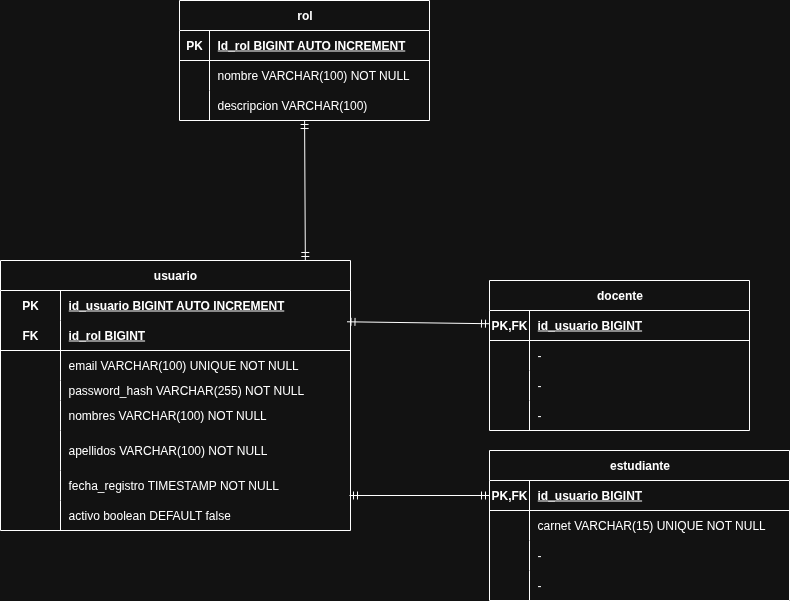

The diagram above was exported from draw.io. Its source (the exported page's mxGraphModel, read from the mxfile embedded in the PNG):
<mxGraphModel dx="872" dy="1700" grid="1" gridSize="10" guides="1" tooltips="1" connect="1" arrows="1" fold="1" page="1" pageScale="1" pageWidth="827" pageHeight="1169" math="0" shadow="0">
  <root>
    <mxCell id="0" />
    <mxCell id="1" parent="0" />
    <mxCell id="5OW6v47LVnaTKMYQ0B8f-14" value="usuario" style="shape=table;startSize=30;container=1;collapsible=1;childLayout=tableLayout;fixedRows=1;rowLines=0;fontStyle=1;align=center;resizeLast=1;html=1;whiteSpace=wrap;" parent="1" vertex="1">
      <mxGeometry x="11" width="350" height="270" as="geometry" />
    </mxCell>
    <mxCell id="5OW6v47LVnaTKMYQ0B8f-15" value="" style="shape=tableRow;horizontal=0;startSize=0;swimlaneHead=0;swimlaneBody=0;fillColor=none;collapsible=0;dropTarget=0;points=[[0,0.5],[1,0.5]];portConstraint=eastwest;top=0;left=0;right=0;bottom=0;html=1;" parent="5OW6v47LVnaTKMYQ0B8f-14" vertex="1">
      <mxGeometry y="30" width="350" height="30" as="geometry" />
    </mxCell>
    <mxCell id="5OW6v47LVnaTKMYQ0B8f-16" value="PK" style="shape=partialRectangle;connectable=0;fillColor=none;top=0;left=0;bottom=0;right=0;fontStyle=1;overflow=hidden;html=1;whiteSpace=wrap;" parent="5OW6v47LVnaTKMYQ0B8f-15" vertex="1">
      <mxGeometry width="60" height="30" as="geometry">
        <mxRectangle width="60" height="30" as="alternateBounds" />
      </mxGeometry>
    </mxCell>
    <mxCell id="5OW6v47LVnaTKMYQ0B8f-17" value="id_usuario BIGINT AUTO INCREMENT" style="shape=partialRectangle;connectable=0;fillColor=none;top=0;left=0;bottom=0;right=0;align=left;spacingLeft=6;fontStyle=5;overflow=hidden;html=1;whiteSpace=wrap;" parent="5OW6v47LVnaTKMYQ0B8f-15" vertex="1">
      <mxGeometry x="60" width="290" height="30" as="geometry">
        <mxRectangle width="290" height="30" as="alternateBounds" />
      </mxGeometry>
    </mxCell>
    <mxCell id="5OW6v47LVnaTKMYQ0B8f-18" value="" style="shape=tableRow;horizontal=0;startSize=0;swimlaneHead=0;swimlaneBody=0;fillColor=none;collapsible=0;dropTarget=0;points=[[0,0.5],[1,0.5]];portConstraint=eastwest;top=0;left=0;right=0;bottom=1;html=1;" parent="5OW6v47LVnaTKMYQ0B8f-14" vertex="1">
      <mxGeometry y="60" width="350" height="30" as="geometry" />
    </mxCell>
    <mxCell id="5OW6v47LVnaTKMYQ0B8f-19" value="FK" style="shape=partialRectangle;connectable=0;fillColor=none;top=0;left=0;bottom=0;right=0;fontStyle=1;overflow=hidden;html=1;whiteSpace=wrap;" parent="5OW6v47LVnaTKMYQ0B8f-18" vertex="1">
      <mxGeometry width="60" height="30" as="geometry">
        <mxRectangle width="60" height="30" as="alternateBounds" />
      </mxGeometry>
    </mxCell>
    <mxCell id="5OW6v47LVnaTKMYQ0B8f-20" value="id_rol BIGINT" style="shape=partialRectangle;connectable=0;fillColor=none;top=0;left=0;bottom=0;right=0;align=left;spacingLeft=6;fontStyle=5;overflow=hidden;html=1;whiteSpace=wrap;" parent="5OW6v47LVnaTKMYQ0B8f-18" vertex="1">
      <mxGeometry x="60" width="290" height="30" as="geometry">
        <mxRectangle width="290" height="30" as="alternateBounds" />
      </mxGeometry>
    </mxCell>
    <mxCell id="5OW6v47LVnaTKMYQ0B8f-21" value="" style="shape=tableRow;horizontal=0;startSize=0;swimlaneHead=0;swimlaneBody=0;fillColor=none;collapsible=0;dropTarget=0;points=[[0,0.5],[1,0.5]];portConstraint=eastwest;top=0;left=0;right=0;bottom=0;html=1;" parent="5OW6v47LVnaTKMYQ0B8f-14" vertex="1">
      <mxGeometry y="90" width="350" height="30" as="geometry" />
    </mxCell>
    <mxCell id="5OW6v47LVnaTKMYQ0B8f-22" value="" style="shape=partialRectangle;connectable=0;fillColor=none;top=0;left=0;bottom=0;right=0;editable=1;overflow=hidden;html=1;whiteSpace=wrap;" parent="5OW6v47LVnaTKMYQ0B8f-21" vertex="1">
      <mxGeometry width="60" height="30" as="geometry">
        <mxRectangle width="60" height="30" as="alternateBounds" />
      </mxGeometry>
    </mxCell>
    <mxCell id="5OW6v47LVnaTKMYQ0B8f-23" value="email VARCHAR(100) UNIQUE NOT NULL" style="shape=partialRectangle;connectable=0;fillColor=none;top=0;left=0;bottom=0;right=0;align=left;spacingLeft=6;overflow=hidden;html=1;whiteSpace=wrap;" parent="5OW6v47LVnaTKMYQ0B8f-21" vertex="1">
      <mxGeometry x="60" width="290" height="30" as="geometry">
        <mxRectangle width="290" height="30" as="alternateBounds" />
      </mxGeometry>
    </mxCell>
    <mxCell id="5OW6v47LVnaTKMYQ0B8f-24" value="" style="shape=tableRow;horizontal=0;startSize=0;swimlaneHead=0;swimlaneBody=0;fillColor=none;collapsible=0;dropTarget=0;points=[[0,0.5],[1,0.5]];portConstraint=eastwest;top=0;left=0;right=0;bottom=0;html=1;" parent="5OW6v47LVnaTKMYQ0B8f-14" vertex="1">
      <mxGeometry y="120" width="350" height="20" as="geometry" />
    </mxCell>
    <mxCell id="5OW6v47LVnaTKMYQ0B8f-25" value="" style="shape=partialRectangle;connectable=0;fillColor=none;top=0;left=0;bottom=0;right=0;editable=1;overflow=hidden;html=1;whiteSpace=wrap;" parent="5OW6v47LVnaTKMYQ0B8f-24" vertex="1">
      <mxGeometry width="60" height="20" as="geometry">
        <mxRectangle width="60" height="20" as="alternateBounds" />
      </mxGeometry>
    </mxCell>
    <mxCell id="5OW6v47LVnaTKMYQ0B8f-26" value="password_hash&amp;nbsp;VARCHAR(255) NOT NULL" style="shape=partialRectangle;connectable=0;fillColor=none;top=0;left=0;bottom=0;right=0;align=left;spacingLeft=6;overflow=hidden;html=1;whiteSpace=wrap;" parent="5OW6v47LVnaTKMYQ0B8f-24" vertex="1">
      <mxGeometry x="60" width="290" height="20" as="geometry">
        <mxRectangle width="290" height="20" as="alternateBounds" />
      </mxGeometry>
    </mxCell>
    <mxCell id="5OW6v47LVnaTKMYQ0B8f-66" value="" style="shape=tableRow;horizontal=0;startSize=0;swimlaneHead=0;swimlaneBody=0;fillColor=none;collapsible=0;dropTarget=0;points=[[0,0.5],[1,0.5]];portConstraint=eastwest;top=0;left=0;right=0;bottom=0;html=1;" parent="5OW6v47LVnaTKMYQ0B8f-14" vertex="1">
      <mxGeometry y="140" width="350" height="30" as="geometry" />
    </mxCell>
    <mxCell id="5OW6v47LVnaTKMYQ0B8f-67" value="" style="shape=partialRectangle;connectable=0;fillColor=none;top=0;left=0;bottom=0;right=0;editable=1;overflow=hidden;html=1;whiteSpace=wrap;" parent="5OW6v47LVnaTKMYQ0B8f-66" vertex="1">
      <mxGeometry width="60" height="30" as="geometry">
        <mxRectangle width="60" height="30" as="alternateBounds" />
      </mxGeometry>
    </mxCell>
    <mxCell id="5OW6v47LVnaTKMYQ0B8f-68" value="nombres&amp;nbsp;VARCHAR(100) NOT NULL" style="shape=partialRectangle;connectable=0;fillColor=none;top=0;left=0;bottom=0;right=0;align=left;spacingLeft=6;overflow=hidden;html=1;whiteSpace=wrap;" parent="5OW6v47LVnaTKMYQ0B8f-66" vertex="1">
      <mxGeometry x="60" width="290" height="30" as="geometry">
        <mxRectangle width="290" height="30" as="alternateBounds" />
      </mxGeometry>
    </mxCell>
    <mxCell id="5OW6v47LVnaTKMYQ0B8f-69" value="" style="shape=tableRow;horizontal=0;startSize=0;swimlaneHead=0;swimlaneBody=0;fillColor=none;collapsible=0;dropTarget=0;points=[[0,0.5],[1,0.5]];portConstraint=eastwest;top=0;left=0;right=0;bottom=0;html=1;" parent="5OW6v47LVnaTKMYQ0B8f-14" vertex="1">
      <mxGeometry y="170" width="350" height="40" as="geometry" />
    </mxCell>
    <mxCell id="5OW6v47LVnaTKMYQ0B8f-70" value="" style="shape=partialRectangle;connectable=0;fillColor=none;top=0;left=0;bottom=0;right=0;editable=1;overflow=hidden;html=1;whiteSpace=wrap;" parent="5OW6v47LVnaTKMYQ0B8f-69" vertex="1">
      <mxGeometry width="60" height="40" as="geometry">
        <mxRectangle width="60" height="40" as="alternateBounds" />
      </mxGeometry>
    </mxCell>
    <mxCell id="5OW6v47LVnaTKMYQ0B8f-71" value="apellidos&amp;nbsp;VARCHAR(100) NOT NULL" style="shape=partialRectangle;connectable=0;fillColor=none;top=0;left=0;bottom=0;right=0;align=left;spacingLeft=6;overflow=hidden;html=1;whiteSpace=wrap;" parent="5OW6v47LVnaTKMYQ0B8f-69" vertex="1">
      <mxGeometry x="60" width="290" height="40" as="geometry">
        <mxRectangle width="290" height="40" as="alternateBounds" />
      </mxGeometry>
    </mxCell>
    <mxCell id="5OW6v47LVnaTKMYQ0B8f-72" value="" style="shape=tableRow;horizontal=0;startSize=0;swimlaneHead=0;swimlaneBody=0;fillColor=none;collapsible=0;dropTarget=0;points=[[0,0.5],[1,0.5]];portConstraint=eastwest;top=0;left=0;right=0;bottom=0;html=1;" parent="5OW6v47LVnaTKMYQ0B8f-14" vertex="1">
      <mxGeometry y="210" width="350" height="30" as="geometry" />
    </mxCell>
    <mxCell id="5OW6v47LVnaTKMYQ0B8f-73" value="" style="shape=partialRectangle;connectable=0;fillColor=none;top=0;left=0;bottom=0;right=0;editable=1;overflow=hidden;html=1;whiteSpace=wrap;" parent="5OW6v47LVnaTKMYQ0B8f-72" vertex="1">
      <mxGeometry width="60" height="30" as="geometry">
        <mxRectangle width="60" height="30" as="alternateBounds" />
      </mxGeometry>
    </mxCell>
    <mxCell id="5OW6v47LVnaTKMYQ0B8f-74" value="fecha_registro TIMESTAMP NOT NULL" style="shape=partialRectangle;connectable=0;fillColor=none;top=0;left=0;bottom=0;right=0;align=left;spacingLeft=6;overflow=hidden;html=1;whiteSpace=wrap;" parent="5OW6v47LVnaTKMYQ0B8f-72" vertex="1">
      <mxGeometry x="60" width="290" height="30" as="geometry">
        <mxRectangle width="290" height="30" as="alternateBounds" />
      </mxGeometry>
    </mxCell>
    <mxCell id="5OW6v47LVnaTKMYQ0B8f-75" value="" style="shape=tableRow;horizontal=0;startSize=0;swimlaneHead=0;swimlaneBody=0;fillColor=none;collapsible=0;dropTarget=0;points=[[0,0.5],[1,0.5]];portConstraint=eastwest;top=0;left=0;right=0;bottom=0;html=1;" parent="5OW6v47LVnaTKMYQ0B8f-14" vertex="1">
      <mxGeometry y="240" width="350" height="30" as="geometry" />
    </mxCell>
    <mxCell id="5OW6v47LVnaTKMYQ0B8f-76" value="" style="shape=partialRectangle;connectable=0;fillColor=none;top=0;left=0;bottom=0;right=0;editable=1;overflow=hidden;html=1;whiteSpace=wrap;" parent="5OW6v47LVnaTKMYQ0B8f-75" vertex="1">
      <mxGeometry width="60" height="30" as="geometry">
        <mxRectangle width="60" height="30" as="alternateBounds" />
      </mxGeometry>
    </mxCell>
    <mxCell id="5OW6v47LVnaTKMYQ0B8f-77" value="activo boolean DEFAULT false" style="shape=partialRectangle;connectable=0;fillColor=none;top=0;left=0;bottom=0;right=0;align=left;spacingLeft=6;overflow=hidden;html=1;whiteSpace=wrap;" parent="5OW6v47LVnaTKMYQ0B8f-75" vertex="1">
      <mxGeometry x="60" width="290" height="30" as="geometry">
        <mxRectangle width="290" height="30" as="alternateBounds" />
      </mxGeometry>
    </mxCell>
    <mxCell id="5OW6v47LVnaTKMYQ0B8f-78" value="rol" style="shape=table;startSize=30;container=1;collapsible=1;childLayout=tableLayout;fixedRows=1;rowLines=0;fontStyle=1;align=center;resizeLast=1;html=1;" parent="1" vertex="1">
      <mxGeometry x="190" y="-260" width="250" height="120" as="geometry" />
    </mxCell>
    <mxCell id="5OW6v47LVnaTKMYQ0B8f-79" value="" style="shape=tableRow;horizontal=0;startSize=0;swimlaneHead=0;swimlaneBody=0;fillColor=none;collapsible=0;dropTarget=0;points=[[0,0.5],[1,0.5]];portConstraint=eastwest;top=0;left=0;right=0;bottom=1;" parent="5OW6v47LVnaTKMYQ0B8f-78" vertex="1">
      <mxGeometry y="30" width="250" height="30" as="geometry" />
    </mxCell>
    <mxCell id="5OW6v47LVnaTKMYQ0B8f-80" value="PK" style="shape=partialRectangle;connectable=0;fillColor=none;top=0;left=0;bottom=0;right=0;fontStyle=1;overflow=hidden;whiteSpace=wrap;html=1;" parent="5OW6v47LVnaTKMYQ0B8f-79" vertex="1">
      <mxGeometry width="30" height="30" as="geometry">
        <mxRectangle width="30" height="30" as="alternateBounds" />
      </mxGeometry>
    </mxCell>
    <mxCell id="5OW6v47LVnaTKMYQ0B8f-81" value="Id_rol BIGINT AUTO INCREMENT" style="shape=partialRectangle;connectable=0;fillColor=none;top=0;left=0;bottom=0;right=0;align=left;spacingLeft=6;fontStyle=5;overflow=hidden;whiteSpace=wrap;html=1;" parent="5OW6v47LVnaTKMYQ0B8f-79" vertex="1">
      <mxGeometry x="30" width="220" height="30" as="geometry">
        <mxRectangle width="220" height="30" as="alternateBounds" />
      </mxGeometry>
    </mxCell>
    <mxCell id="5OW6v47LVnaTKMYQ0B8f-82" value="" style="shape=tableRow;horizontal=0;startSize=0;swimlaneHead=0;swimlaneBody=0;fillColor=none;collapsible=0;dropTarget=0;points=[[0,0.5],[1,0.5]];portConstraint=eastwest;top=0;left=0;right=0;bottom=0;" parent="5OW6v47LVnaTKMYQ0B8f-78" vertex="1">
      <mxGeometry y="60" width="250" height="30" as="geometry" />
    </mxCell>
    <mxCell id="5OW6v47LVnaTKMYQ0B8f-83" value="" style="shape=partialRectangle;connectable=0;fillColor=none;top=0;left=0;bottom=0;right=0;editable=1;overflow=hidden;whiteSpace=wrap;html=1;" parent="5OW6v47LVnaTKMYQ0B8f-82" vertex="1">
      <mxGeometry width="30" height="30" as="geometry">
        <mxRectangle width="30" height="30" as="alternateBounds" />
      </mxGeometry>
    </mxCell>
    <mxCell id="5OW6v47LVnaTKMYQ0B8f-84" value="nombre&amp;nbsp;VARCHAR(100) NOT NULL" style="shape=partialRectangle;connectable=0;fillColor=none;top=0;left=0;bottom=0;right=0;align=left;spacingLeft=6;overflow=hidden;whiteSpace=wrap;html=1;" parent="5OW6v47LVnaTKMYQ0B8f-82" vertex="1">
      <mxGeometry x="30" width="220" height="30" as="geometry">
        <mxRectangle width="220" height="30" as="alternateBounds" />
      </mxGeometry>
    </mxCell>
    <mxCell id="5OW6v47LVnaTKMYQ0B8f-85" value="" style="shape=tableRow;horizontal=0;startSize=0;swimlaneHead=0;swimlaneBody=0;fillColor=none;collapsible=0;dropTarget=0;points=[[0,0.5],[1,0.5]];portConstraint=eastwest;top=0;left=0;right=0;bottom=0;" parent="5OW6v47LVnaTKMYQ0B8f-78" vertex="1">
      <mxGeometry y="90" width="250" height="30" as="geometry" />
    </mxCell>
    <mxCell id="5OW6v47LVnaTKMYQ0B8f-86" value="" style="shape=partialRectangle;connectable=0;fillColor=none;top=0;left=0;bottom=0;right=0;editable=1;overflow=hidden;whiteSpace=wrap;html=1;" parent="5OW6v47LVnaTKMYQ0B8f-85" vertex="1">
      <mxGeometry width="30" height="30" as="geometry">
        <mxRectangle width="30" height="30" as="alternateBounds" />
      </mxGeometry>
    </mxCell>
    <mxCell id="5OW6v47LVnaTKMYQ0B8f-87" value="descripcion&amp;nbsp;VARCHAR(100)" style="shape=partialRectangle;connectable=0;fillColor=none;top=0;left=0;bottom=0;right=0;align=left;spacingLeft=6;overflow=hidden;whiteSpace=wrap;html=1;" parent="5OW6v47LVnaTKMYQ0B8f-85" vertex="1">
      <mxGeometry x="30" width="220" height="30" as="geometry">
        <mxRectangle width="220" height="30" as="alternateBounds" />
      </mxGeometry>
    </mxCell>
    <mxCell id="5OW6v47LVnaTKMYQ0B8f-144" value="" style="fontSize=12;html=1;endArrow=ERmandOne;startArrow=ERmandOne;rounded=0;exitX=0.871;exitY=0;exitDx=0;exitDy=0;exitPerimeter=0;" parent="1" source="5OW6v47LVnaTKMYQ0B8f-14" target="5OW6v47LVnaTKMYQ0B8f-85" edge="1">
      <mxGeometry width="100" height="100" relative="1" as="geometry">
        <mxPoint x="460" y="360" as="sourcePoint" />
        <mxPoint x="560" y="260" as="targetPoint" />
      </mxGeometry>
    </mxCell>
    <mxCell id="5OW6v47LVnaTKMYQ0B8f-145" value="" style="fontSize=12;html=1;endArrow=ERmandOne;startArrow=ERmandOne;rounded=0;exitX=0.99;exitY=0.043;exitDx=0;exitDy=0;exitPerimeter=0;" parent="1" source="5OW6v47LVnaTKMYQ0B8f-18" target="5OW6v47LVnaTKMYQ0B8f-148" edge="1">
      <mxGeometry width="100" height="100" relative="1" as="geometry">
        <mxPoint x="420" y="189" as="sourcePoint" />
        <mxPoint x="487" y="75" as="targetPoint" />
      </mxGeometry>
    </mxCell>
    <mxCell id="5OW6v47LVnaTKMYQ0B8f-146" value="" style="fontSize=12;html=1;endArrow=ERmandOne;startArrow=ERmandOne;rounded=0;entryX=0;entryY=0.5;entryDx=0;entryDy=0;" parent="1" target="5OW6v47LVnaTKMYQ0B8f-161" edge="1">
      <mxGeometry width="100" height="100" relative="1" as="geometry">
        <mxPoint x="360" y="235" as="sourcePoint" />
        <mxPoint x="487" y="245" as="targetPoint" />
      </mxGeometry>
    </mxCell>
    <mxCell id="5OW6v47LVnaTKMYQ0B8f-147" value="docente" style="shape=table;startSize=30;container=1;collapsible=1;childLayout=tableLayout;fixedRows=1;rowLines=0;fontStyle=1;align=center;resizeLast=1;html=1;" parent="1" vertex="1">
      <mxGeometry x="500" y="20" width="260" height="150" as="geometry" />
    </mxCell>
    <mxCell id="5OW6v47LVnaTKMYQ0B8f-148" value="" style="shape=tableRow;horizontal=0;startSize=0;swimlaneHead=0;swimlaneBody=0;fillColor=none;collapsible=0;dropTarget=0;points=[[0,0.5],[1,0.5]];portConstraint=eastwest;top=0;left=0;right=0;bottom=1;" parent="5OW6v47LVnaTKMYQ0B8f-147" vertex="1">
      <mxGeometry y="30" width="260" height="30" as="geometry" />
    </mxCell>
    <mxCell id="5OW6v47LVnaTKMYQ0B8f-149" value="PK,FK" style="shape=partialRectangle;connectable=0;fillColor=none;top=0;left=0;bottom=0;right=0;fontStyle=1;overflow=hidden;whiteSpace=wrap;html=1;" parent="5OW6v47LVnaTKMYQ0B8f-148" vertex="1">
      <mxGeometry width="40" height="30" as="geometry">
        <mxRectangle width="40" height="30" as="alternateBounds" />
      </mxGeometry>
    </mxCell>
    <mxCell id="5OW6v47LVnaTKMYQ0B8f-150" value="id_usuario BIGINT" style="shape=partialRectangle;connectable=0;fillColor=none;top=0;left=0;bottom=0;right=0;align=left;spacingLeft=6;fontStyle=5;overflow=hidden;whiteSpace=wrap;html=1;" parent="5OW6v47LVnaTKMYQ0B8f-148" vertex="1">
      <mxGeometry x="40" width="220" height="30" as="geometry">
        <mxRectangle width="220" height="30" as="alternateBounds" />
      </mxGeometry>
    </mxCell>
    <mxCell id="5OW6v47LVnaTKMYQ0B8f-151" value="" style="shape=tableRow;horizontal=0;startSize=0;swimlaneHead=0;swimlaneBody=0;fillColor=none;collapsible=0;dropTarget=0;points=[[0,0.5],[1,0.5]];portConstraint=eastwest;top=0;left=0;right=0;bottom=0;" parent="5OW6v47LVnaTKMYQ0B8f-147" vertex="1">
      <mxGeometry y="60" width="260" height="30" as="geometry" />
    </mxCell>
    <mxCell id="5OW6v47LVnaTKMYQ0B8f-152" value="" style="shape=partialRectangle;connectable=0;fillColor=none;top=0;left=0;bottom=0;right=0;editable=1;overflow=hidden;whiteSpace=wrap;html=1;" parent="5OW6v47LVnaTKMYQ0B8f-151" vertex="1">
      <mxGeometry width="40" height="30" as="geometry">
        <mxRectangle width="40" height="30" as="alternateBounds" />
      </mxGeometry>
    </mxCell>
    <mxCell id="5OW6v47LVnaTKMYQ0B8f-153" value="-" style="shape=partialRectangle;connectable=0;fillColor=none;top=0;left=0;bottom=0;right=0;align=left;spacingLeft=6;overflow=hidden;whiteSpace=wrap;html=1;" parent="5OW6v47LVnaTKMYQ0B8f-151" vertex="1">
      <mxGeometry x="40" width="220" height="30" as="geometry">
        <mxRectangle width="220" height="30" as="alternateBounds" />
      </mxGeometry>
    </mxCell>
    <mxCell id="5OW6v47LVnaTKMYQ0B8f-154" value="" style="shape=tableRow;horizontal=0;startSize=0;swimlaneHead=0;swimlaneBody=0;fillColor=none;collapsible=0;dropTarget=0;points=[[0,0.5],[1,0.5]];portConstraint=eastwest;top=0;left=0;right=0;bottom=0;" parent="5OW6v47LVnaTKMYQ0B8f-147" vertex="1">
      <mxGeometry y="90" width="260" height="30" as="geometry" />
    </mxCell>
    <mxCell id="5OW6v47LVnaTKMYQ0B8f-155" value="" style="shape=partialRectangle;connectable=0;fillColor=none;top=0;left=0;bottom=0;right=0;editable=1;overflow=hidden;whiteSpace=wrap;html=1;" parent="5OW6v47LVnaTKMYQ0B8f-154" vertex="1">
      <mxGeometry width="40" height="30" as="geometry">
        <mxRectangle width="40" height="30" as="alternateBounds" />
      </mxGeometry>
    </mxCell>
    <mxCell id="5OW6v47LVnaTKMYQ0B8f-156" value="-" style="shape=partialRectangle;connectable=0;fillColor=none;top=0;left=0;bottom=0;right=0;align=left;spacingLeft=6;overflow=hidden;whiteSpace=wrap;html=1;" parent="5OW6v47LVnaTKMYQ0B8f-154" vertex="1">
      <mxGeometry x="40" width="220" height="30" as="geometry">
        <mxRectangle width="220" height="30" as="alternateBounds" />
      </mxGeometry>
    </mxCell>
    <mxCell id="5OW6v47LVnaTKMYQ0B8f-157" value="" style="shape=tableRow;horizontal=0;startSize=0;swimlaneHead=0;swimlaneBody=0;fillColor=none;collapsible=0;dropTarget=0;points=[[0,0.5],[1,0.5]];portConstraint=eastwest;top=0;left=0;right=0;bottom=0;" parent="5OW6v47LVnaTKMYQ0B8f-147" vertex="1">
      <mxGeometry y="120" width="260" height="30" as="geometry" />
    </mxCell>
    <mxCell id="5OW6v47LVnaTKMYQ0B8f-158" value="" style="shape=partialRectangle;connectable=0;fillColor=none;top=0;left=0;bottom=0;right=0;editable=1;overflow=hidden;whiteSpace=wrap;html=1;" parent="5OW6v47LVnaTKMYQ0B8f-157" vertex="1">
      <mxGeometry width="40" height="30" as="geometry">
        <mxRectangle width="40" height="30" as="alternateBounds" />
      </mxGeometry>
    </mxCell>
    <mxCell id="5OW6v47LVnaTKMYQ0B8f-159" value="-" style="shape=partialRectangle;connectable=0;fillColor=none;top=0;left=0;bottom=0;right=0;align=left;spacingLeft=6;overflow=hidden;whiteSpace=wrap;html=1;" parent="5OW6v47LVnaTKMYQ0B8f-157" vertex="1">
      <mxGeometry x="40" width="220" height="30" as="geometry">
        <mxRectangle width="220" height="30" as="alternateBounds" />
      </mxGeometry>
    </mxCell>
    <mxCell id="5OW6v47LVnaTKMYQ0B8f-160" value="estudiante" style="shape=table;startSize=30;container=1;collapsible=1;childLayout=tableLayout;fixedRows=1;rowLines=0;fontStyle=1;align=center;resizeLast=1;html=1;" parent="1" vertex="1">
      <mxGeometry x="500" y="190" width="300" height="150" as="geometry" />
    </mxCell>
    <mxCell id="5OW6v47LVnaTKMYQ0B8f-161" value="" style="shape=tableRow;horizontal=0;startSize=0;swimlaneHead=0;swimlaneBody=0;fillColor=none;collapsible=0;dropTarget=0;points=[[0,0.5],[1,0.5]];portConstraint=eastwest;top=0;left=0;right=0;bottom=1;" parent="5OW6v47LVnaTKMYQ0B8f-160" vertex="1">
      <mxGeometry y="30" width="300" height="30" as="geometry" />
    </mxCell>
    <mxCell id="5OW6v47LVnaTKMYQ0B8f-162" value="PK,FK" style="shape=partialRectangle;connectable=0;fillColor=none;top=0;left=0;bottom=0;right=0;fontStyle=1;overflow=hidden;whiteSpace=wrap;html=1;" parent="5OW6v47LVnaTKMYQ0B8f-161" vertex="1">
      <mxGeometry width="40" height="30" as="geometry">
        <mxRectangle width="40" height="30" as="alternateBounds" />
      </mxGeometry>
    </mxCell>
    <mxCell id="5OW6v47LVnaTKMYQ0B8f-163" value="id_usuario BIGINT" style="shape=partialRectangle;connectable=0;fillColor=none;top=0;left=0;bottom=0;right=0;align=left;spacingLeft=6;fontStyle=5;overflow=hidden;whiteSpace=wrap;html=1;" parent="5OW6v47LVnaTKMYQ0B8f-161" vertex="1">
      <mxGeometry x="40" width="260" height="30" as="geometry">
        <mxRectangle width="260" height="30" as="alternateBounds" />
      </mxGeometry>
    </mxCell>
    <mxCell id="5OW6v47LVnaTKMYQ0B8f-164" value="" style="shape=tableRow;horizontal=0;startSize=0;swimlaneHead=0;swimlaneBody=0;fillColor=none;collapsible=0;dropTarget=0;points=[[0,0.5],[1,0.5]];portConstraint=eastwest;top=0;left=0;right=0;bottom=0;" parent="5OW6v47LVnaTKMYQ0B8f-160" vertex="1">
      <mxGeometry y="60" width="300" height="30" as="geometry" />
    </mxCell>
    <mxCell id="5OW6v47LVnaTKMYQ0B8f-165" value="" style="shape=partialRectangle;connectable=0;fillColor=none;top=0;left=0;bottom=0;right=0;editable=1;overflow=hidden;whiteSpace=wrap;html=1;" parent="5OW6v47LVnaTKMYQ0B8f-164" vertex="1">
      <mxGeometry width="40" height="30" as="geometry">
        <mxRectangle width="40" height="30" as="alternateBounds" />
      </mxGeometry>
    </mxCell>
    <mxCell id="5OW6v47LVnaTKMYQ0B8f-166" value="carnet VARCHAR(15) UNIQUE NOT NULL" style="shape=partialRectangle;connectable=0;fillColor=none;top=0;left=0;bottom=0;right=0;align=left;spacingLeft=6;overflow=hidden;whiteSpace=wrap;html=1;" parent="5OW6v47LVnaTKMYQ0B8f-164" vertex="1">
      <mxGeometry x="40" width="260" height="30" as="geometry">
        <mxRectangle width="260" height="30" as="alternateBounds" />
      </mxGeometry>
    </mxCell>
    <mxCell id="5OW6v47LVnaTKMYQ0B8f-167" value="" style="shape=tableRow;horizontal=0;startSize=0;swimlaneHead=0;swimlaneBody=0;fillColor=none;collapsible=0;dropTarget=0;points=[[0,0.5],[1,0.5]];portConstraint=eastwest;top=0;left=0;right=0;bottom=0;" parent="5OW6v47LVnaTKMYQ0B8f-160" vertex="1">
      <mxGeometry y="90" width="300" height="30" as="geometry" />
    </mxCell>
    <mxCell id="5OW6v47LVnaTKMYQ0B8f-168" value="" style="shape=partialRectangle;connectable=0;fillColor=none;top=0;left=0;bottom=0;right=0;editable=1;overflow=hidden;whiteSpace=wrap;html=1;" parent="5OW6v47LVnaTKMYQ0B8f-167" vertex="1">
      <mxGeometry width="40" height="30" as="geometry">
        <mxRectangle width="40" height="30" as="alternateBounds" />
      </mxGeometry>
    </mxCell>
    <mxCell id="5OW6v47LVnaTKMYQ0B8f-169" value="-" style="shape=partialRectangle;connectable=0;fillColor=none;top=0;left=0;bottom=0;right=0;align=left;spacingLeft=6;overflow=hidden;whiteSpace=wrap;html=1;" parent="5OW6v47LVnaTKMYQ0B8f-167" vertex="1">
      <mxGeometry x="40" width="260" height="30" as="geometry">
        <mxRectangle width="260" height="30" as="alternateBounds" />
      </mxGeometry>
    </mxCell>
    <mxCell id="5OW6v47LVnaTKMYQ0B8f-170" value="" style="shape=tableRow;horizontal=0;startSize=0;swimlaneHead=0;swimlaneBody=0;fillColor=none;collapsible=0;dropTarget=0;points=[[0,0.5],[1,0.5]];portConstraint=eastwest;top=0;left=0;right=0;bottom=0;" parent="5OW6v47LVnaTKMYQ0B8f-160" vertex="1">
      <mxGeometry y="120" width="300" height="30" as="geometry" />
    </mxCell>
    <mxCell id="5OW6v47LVnaTKMYQ0B8f-171" value="" style="shape=partialRectangle;connectable=0;fillColor=none;top=0;left=0;bottom=0;right=0;editable=1;overflow=hidden;whiteSpace=wrap;html=1;" parent="5OW6v47LVnaTKMYQ0B8f-170" vertex="1">
      <mxGeometry width="40" height="30" as="geometry">
        <mxRectangle width="40" height="30" as="alternateBounds" />
      </mxGeometry>
    </mxCell>
    <mxCell id="5OW6v47LVnaTKMYQ0B8f-172" value="-" style="shape=partialRectangle;connectable=0;fillColor=none;top=0;left=0;bottom=0;right=0;align=left;spacingLeft=6;overflow=hidden;whiteSpace=wrap;html=1;" parent="5OW6v47LVnaTKMYQ0B8f-170" vertex="1">
      <mxGeometry x="40" width="260" height="30" as="geometry">
        <mxRectangle width="260" height="30" as="alternateBounds" />
      </mxGeometry>
    </mxCell>
  </root>
</mxGraphModel>